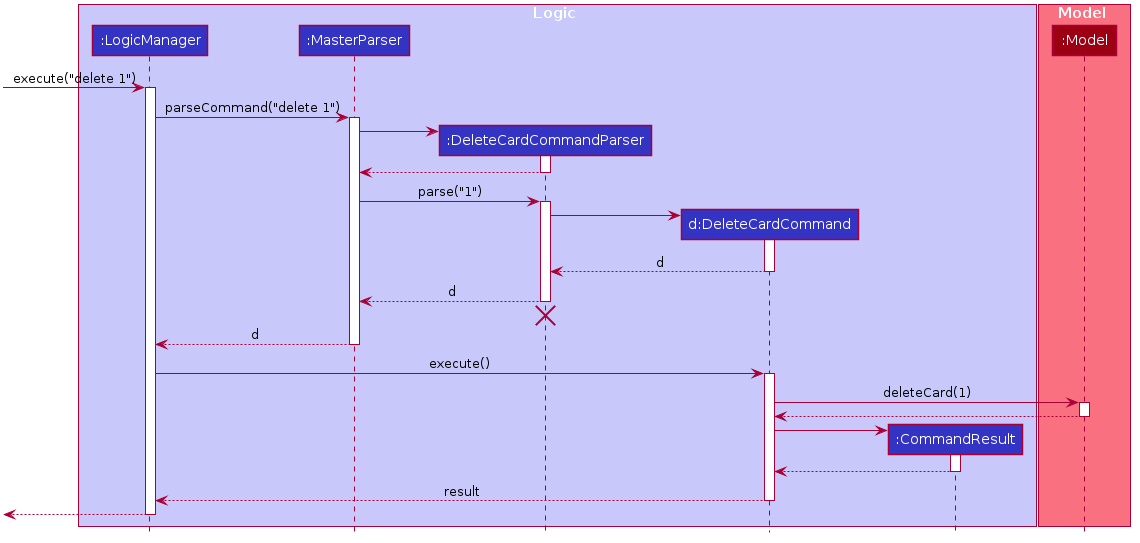

The diagram above was rendered by PlantUML. Its source (embedded in the PNG):
@startuml








skinparam BackgroundColor #FFFFFFF

skinparam Shadowing false

skinparam Class {
    FontColor #FFFFFF
    BorderThickness 1
    BorderColor #FFFFFF
    StereotypeFontColor #FFFFFF
    FontName Arial
}

skinparam Actor {
    BorderColor #000000
    Color #000000
    FontName Arial
}

skinparam Sequence {
    MessageAlign center
    BoxFontSize 15
    BoxPadding 0
    BoxFontColor #FFFFFF
    FontName Arial
}

skinparam Participant {
    FontColor #FFFFFFF
    Padding 20
}

skinparam MinClassWidth 50
skinparam ParticipantPadding 10
skinparam Shadowing false
skinparam DefaultTextAlignment center
skinparam packageStyle Rectangle

hide footbox
hide members
hide circle

box Logic #C8C8FA
participant ":LogicManager" as LogicManager #3333C4
participant ":MasterParser" as MasterParser #3333C4
participant ":DeleteCardCommandParser" as DeleteCardCommandParser #3333C4
participant "d:DeleteCardCommand" as DeleteCardCommand #3333C4
participant ":CommandResult" as CommandResult #3333C4
end box

box Model #F97181
participant ":Model" as Model #9D0012
end box

[-> LogicManager : execute("delete 1")
activate LogicManager

LogicManager -> MasterParser : parseCommand("delete 1")
activate MasterParser

create DeleteCardCommandParser
MasterParser -> DeleteCardCommandParser
activate DeleteCardCommandParser

DeleteCardCommandParser --> MasterParser
deactivate DeleteCardCommandParser

MasterParser -> DeleteCardCommandParser : parse("1")
activate DeleteCardCommandParser

create DeleteCardCommand
DeleteCardCommandParser -> DeleteCardCommand
activate DeleteCardCommand

DeleteCardCommand --> DeleteCardCommandParser : d
deactivate DeleteCardCommand

DeleteCardCommandParser --> MasterParser : d
deactivate DeleteCardCommandParser
DeleteCardCommandParser -[hidden]-> MasterParser
destroy DeleteCardCommandParser

MasterParser --> LogicManager : d
deactivate MasterParser

LogicManager -> DeleteCardCommand : execute()
activate DeleteCardCommand

DeleteCardCommand -> Model : deleteCard(1)
activate Model

Model --> DeleteCardCommand
deactivate Model

create CommandResult
DeleteCardCommand -> CommandResult
activate CommandResult

CommandResult --> DeleteCardCommand
deactivate CommandResult

DeleteCardCommand --> LogicManager : result
deactivate DeleteCardCommand

[<--LogicManager
deactivate LogicManager
@enduml